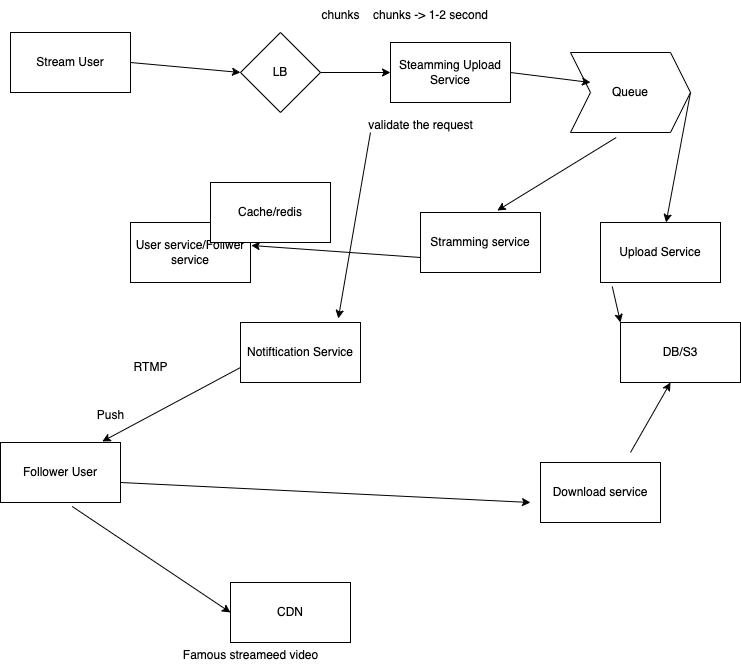

The diagram above was exported from draw.io. Its source (the exported page's mxGraphModel, read from the mxfile embedded in the PNG):
<mxGraphModel dx="1754" dy="896" grid="1" gridSize="10" guides="1" tooltips="1" connect="1" arrows="1" fold="1" page="1" pageScale="1" pageWidth="850" pageHeight="1100" math="0" shadow="0">
  <root>
    <mxCell id="0" />
    <mxCell id="1" parent="0" />
    <mxCell id="H-2G5FJ_nn1qaRd-5lnV-1" value="Stream User" style="rounded=0;whiteSpace=wrap;html=1;" vertex="1" parent="1">
      <mxGeometry x="60" y="120" width="120" height="60" as="geometry" />
    </mxCell>
    <mxCell id="H-2G5FJ_nn1qaRd-5lnV-2" value="LB" style="rhombus;whiteSpace=wrap;html=1;" vertex="1" parent="1">
      <mxGeometry x="290" y="120" width="80" height="80" as="geometry" />
    </mxCell>
    <mxCell id="H-2G5FJ_nn1qaRd-5lnV-3" value="" style="endArrow=classic;html=1;rounded=0;exitX=1;exitY=0.5;exitDx=0;exitDy=0;" edge="1" parent="1" source="H-2G5FJ_nn1qaRd-5lnV-1">
      <mxGeometry width="50" height="50" relative="1" as="geometry">
        <mxPoint x="240" y="210" as="sourcePoint" />
        <mxPoint x="290" y="160" as="targetPoint" />
      </mxGeometry>
    </mxCell>
    <mxCell id="H-2G5FJ_nn1qaRd-5lnV-4" value="Steamming Upload Service" style="rounded=0;whiteSpace=wrap;html=1;" vertex="1" parent="1">
      <mxGeometry x="440" y="130" width="120" height="60" as="geometry" />
    </mxCell>
    <mxCell id="H-2G5FJ_nn1qaRd-5lnV-5" value="" style="endArrow=classic;html=1;rounded=0;exitX=1;exitY=0.5;exitDx=0;exitDy=0;" edge="1" parent="1" source="H-2G5FJ_nn1qaRd-5lnV-2">
      <mxGeometry width="50" height="50" relative="1" as="geometry">
        <mxPoint x="390" y="210" as="sourcePoint" />
        <mxPoint x="440" y="160" as="targetPoint" />
      </mxGeometry>
    </mxCell>
    <mxCell id="H-2G5FJ_nn1qaRd-5lnV-6" value="chunks" style="text;html=1;align=center;verticalAlign=middle;resizable=0;points=[];autosize=1;strokeColor=none;fillColor=none;" vertex="1" parent="1">
      <mxGeometry x="360" y="88" width="60" height="30" as="geometry" />
    </mxCell>
    <mxCell id="H-2G5FJ_nn1qaRd-5lnV-7" value="Queue" style="shape=step;perimeter=stepPerimeter;whiteSpace=wrap;html=1;fixedSize=1;" vertex="1" parent="1">
      <mxGeometry x="620" y="140" width="120" height="80" as="geometry" />
    </mxCell>
    <mxCell id="H-2G5FJ_nn1qaRd-5lnV-8" value="" style="endArrow=classic;html=1;rounded=0;exitX=1;exitY=0.5;exitDx=0;exitDy=0;" edge="1" parent="1" source="H-2G5FJ_nn1qaRd-5lnV-4">
      <mxGeometry width="50" height="50" relative="1" as="geometry">
        <mxPoint x="590" y="220" as="sourcePoint" />
        <mxPoint x="640" y="170" as="targetPoint" />
      </mxGeometry>
    </mxCell>
    <mxCell id="H-2G5FJ_nn1qaRd-5lnV-9" value="Follower User" style="rounded=0;whiteSpace=wrap;html=1;" vertex="1" parent="1">
      <mxGeometry x="50" y="530" width="120" height="60" as="geometry" />
    </mxCell>
    <mxCell id="H-2G5FJ_nn1qaRd-5lnV-10" value="Upload Service" style="rounded=0;whiteSpace=wrap;html=1;" vertex="1" parent="1">
      <mxGeometry x="650" y="310" width="120" height="60" as="geometry" />
    </mxCell>
    <mxCell id="H-2G5FJ_nn1qaRd-5lnV-11" value="" style="endArrow=classic;html=1;rounded=0;exitX=1;exitY=0.5;exitDx=0;exitDy=0;" edge="1" parent="1" source="H-2G5FJ_nn1qaRd-5lnV-7" target="H-2G5FJ_nn1qaRd-5lnV-10">
      <mxGeometry width="50" height="50" relative="1" as="geometry">
        <mxPoint x="740" y="270" as="sourcePoint" />
        <mxPoint x="790" y="220" as="targetPoint" />
      </mxGeometry>
    </mxCell>
    <mxCell id="H-2G5FJ_nn1qaRd-5lnV-12" value="Stramming service" style="rounded=0;whiteSpace=wrap;html=1;" vertex="1" parent="1">
      <mxGeometry x="470" y="300" width="120" height="60" as="geometry" />
    </mxCell>
    <mxCell id="H-2G5FJ_nn1qaRd-5lnV-13" value="" style="endArrow=classic;html=1;rounded=0;exitX=0.381;exitY=1.063;exitDx=0;exitDy=0;exitPerimeter=0;entryX=0.64;entryY=-0.033;entryDx=0;entryDy=0;entryPerimeter=0;" edge="1" parent="1" source="H-2G5FJ_nn1qaRd-5lnV-7" target="H-2G5FJ_nn1qaRd-5lnV-12">
      <mxGeometry width="50" height="50" relative="1" as="geometry">
        <mxPoint x="500" y="280" as="sourcePoint" />
        <mxPoint x="550" y="230" as="targetPoint" />
      </mxGeometry>
    </mxCell>
    <mxCell id="H-2G5FJ_nn1qaRd-5lnV-14" value="DB/S3" style="rounded=0;whiteSpace=wrap;html=1;" vertex="1" parent="1">
      <mxGeometry x="670" y="410" width="120" height="60" as="geometry" />
    </mxCell>
    <mxCell id="H-2G5FJ_nn1qaRd-5lnV-15" value="" style="endArrow=classic;html=1;rounded=0;exitX=0.098;exitY=1.067;exitDx=0;exitDy=0;exitPerimeter=0;" edge="1" parent="1" source="H-2G5FJ_nn1qaRd-5lnV-10">
      <mxGeometry width="50" height="50" relative="1" as="geometry">
        <mxPoint x="620" y="460" as="sourcePoint" />
        <mxPoint x="670" y="410" as="targetPoint" />
      </mxGeometry>
    </mxCell>
    <mxCell id="H-2G5FJ_nn1qaRd-5lnV-16" value="User service/Follwer service" style="rounded=0;whiteSpace=wrap;html=1;" vertex="1" parent="1">
      <mxGeometry x="180" y="310" width="120" height="60" as="geometry" />
    </mxCell>
    <mxCell id="H-2G5FJ_nn1qaRd-5lnV-17" value="CDN" style="rounded=0;whiteSpace=wrap;html=1;" vertex="1" parent="1">
      <mxGeometry x="280" y="670" width="120" height="60" as="geometry" />
    </mxCell>
    <mxCell id="H-2G5FJ_nn1qaRd-5lnV-18" value="Famous streameed video" style="text;html=1;align=center;verticalAlign=middle;resizable=0;points=[];autosize=1;strokeColor=none;fillColor=none;" vertex="1" parent="1">
      <mxGeometry x="220" y="728" width="160" height="30" as="geometry" />
    </mxCell>
    <mxCell id="H-2G5FJ_nn1qaRd-5lnV-20" value="" style="endArrow=classic;html=1;rounded=0;exitX=0.598;exitY=1.067;exitDx=0;exitDy=0;exitPerimeter=0;" edge="1" parent="1" source="H-2G5FJ_nn1qaRd-5lnV-9">
      <mxGeometry width="50" height="50" relative="1" as="geometry">
        <mxPoint x="230" y="750" as="sourcePoint" />
        <mxPoint x="280" y="700" as="targetPoint" />
      </mxGeometry>
    </mxCell>
    <mxCell id="H-2G5FJ_nn1qaRd-5lnV-21" value="" style="endArrow=classic;html=1;rounded=0;entryX=1.006;entryY=0.383;entryDx=0;entryDy=0;entryPerimeter=0;exitX=0;exitY=0.75;exitDx=0;exitDy=0;" edge="1" parent="1" source="H-2G5FJ_nn1qaRd-5lnV-12" target="H-2G5FJ_nn1qaRd-5lnV-16">
      <mxGeometry width="50" height="50" relative="1" as="geometry">
        <mxPoint x="430" y="340" as="sourcePoint" />
        <mxPoint x="370" y="320" as="targetPoint" />
      </mxGeometry>
    </mxCell>
    <mxCell id="H-2G5FJ_nn1qaRd-5lnV-22" value="Notiftication Service" style="rounded=0;whiteSpace=wrap;html=1;" vertex="1" parent="1">
      <mxGeometry x="290" y="410" width="120" height="60" as="geometry" />
    </mxCell>
    <mxCell id="H-2G5FJ_nn1qaRd-5lnV-24" value="" style="endArrow=classic;html=1;rounded=0;exitX=0;exitY=0.75;exitDx=0;exitDy=0;entryX=0.848;entryY=-0.017;entryDx=0;entryDy=0;entryPerimeter=0;" edge="1" parent="1" source="H-2G5FJ_nn1qaRd-5lnV-22" target="H-2G5FJ_nn1qaRd-5lnV-9">
      <mxGeometry width="50" height="50" relative="1" as="geometry">
        <mxPoint x="100" y="470" as="sourcePoint" />
        <mxPoint x="150" y="420" as="targetPoint" />
      </mxGeometry>
    </mxCell>
    <mxCell id="H-2G5FJ_nn1qaRd-5lnV-25" value="Push" style="text;html=1;align=center;verticalAlign=middle;resizable=0;points=[];autosize=1;strokeColor=none;fillColor=none;" vertex="1" parent="1">
      <mxGeometry x="135" y="488" width="50" height="30" as="geometry" />
    </mxCell>
    <mxCell id="H-2G5FJ_nn1qaRd-5lnV-26" value="" style="endArrow=classic;html=1;rounded=0;" edge="1" parent="1">
      <mxGeometry width="50" height="50" relative="1" as="geometry">
        <mxPoint x="170" y="570" as="sourcePoint" />
        <mxPoint x="580" y="590" as="targetPoint" />
      </mxGeometry>
    </mxCell>
    <mxCell id="H-2G5FJ_nn1qaRd-5lnV-27" value="Download service" style="rounded=0;whiteSpace=wrap;html=1;" vertex="1" parent="1">
      <mxGeometry x="590" y="550" width="120" height="60" as="geometry" />
    </mxCell>
    <mxCell id="H-2G5FJ_nn1qaRd-5lnV-28" value="" style="endArrow=classic;html=1;rounded=0;" edge="1" parent="1">
      <mxGeometry width="50" height="50" relative="1" as="geometry">
        <mxPoint x="680" y="540" as="sourcePoint" />
        <mxPoint x="720" y="470" as="targetPoint" />
      </mxGeometry>
    </mxCell>
    <mxCell id="H-2G5FJ_nn1qaRd-5lnV-30" value="chunks -&amp;gt; 1-2 second" style="text;html=1;align=center;verticalAlign=middle;resizable=0;points=[];autosize=1;strokeColor=none;fillColor=none;" vertex="1" parent="1">
      <mxGeometry x="410" y="88" width="140" height="30" as="geometry" />
    </mxCell>
    <mxCell id="H-2G5FJ_nn1qaRd-5lnV-32" value="validate the request" style="text;html=1;align=center;verticalAlign=middle;resizable=0;points=[];autosize=1;strokeColor=none;fillColor=none;" vertex="1" parent="1">
      <mxGeometry x="405" y="198" width="130" height="30" as="geometry" />
    </mxCell>
    <mxCell id="H-2G5FJ_nn1qaRd-5lnV-33" value="Cache/redis" style="rounded=0;whiteSpace=wrap;html=1;" vertex="1" parent="1">
      <mxGeometry x="260" y="270" width="120" height="60" as="geometry" />
    </mxCell>
    <mxCell id="H-2G5FJ_nn1qaRd-5lnV-34" value="" style="endArrow=classic;html=1;rounded=0;exitX=0.115;exitY=0.733;exitDx=0;exitDy=0;exitPerimeter=0;entryX=0.815;entryY=-0.067;entryDx=0;entryDy=0;entryPerimeter=0;" edge="1" parent="1" source="H-2G5FJ_nn1qaRd-5lnV-32" target="H-2G5FJ_nn1qaRd-5lnV-22">
      <mxGeometry width="50" height="50" relative="1" as="geometry">
        <mxPoint x="470" y="480" as="sourcePoint" />
        <mxPoint x="520" y="430" as="targetPoint" />
      </mxGeometry>
    </mxCell>
    <mxCell id="H-2G5FJ_nn1qaRd-5lnV-35" value="RTMP" style="text;html=1;align=center;verticalAlign=middle;resizable=0;points=[];autosize=1;strokeColor=none;fillColor=none;" vertex="1" parent="1">
      <mxGeometry x="170" y="440" width="60" height="30" as="geometry" />
    </mxCell>
  </root>
</mxGraphModel>